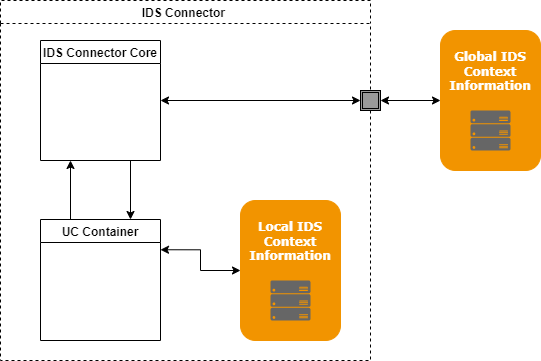

The diagram above was exported from draw.io. Its source (the exported page's mxGraphModel, read from the mxfile embedded in the PNG):
<mxGraphModel dx="1422" dy="914" grid="1" gridSize="10" guides="1" tooltips="1" connect="1" arrows="1" fold="1" page="1" pageScale="1" pageWidth="850" pageHeight="1100" math="0" shadow="0">
  <root>
    <mxCell id="0" />
    <mxCell id="1" parent="0" />
    <mxCell id="XfUPfay2y7qZZtJDB_M_-1" value="IDS Connector " style="swimlane;dashed=1;" parent="1" vertex="1">
      <mxGeometry x="160" y="160" width="370" height="360" as="geometry">
        <mxRectangle x="310" y="310" width="130" height="23" as="alternateBounds" />
      </mxGeometry>
    </mxCell>
    <mxCell id="FK83qQdLamjOz9T-5acl-7" style="edgeStyle=orthogonalEdgeStyle;rounded=0;orthogonalLoop=1;jettySize=auto;html=1;exitX=0.25;exitY=0;exitDx=0;exitDy=0;entryX=0.25;entryY=1;entryDx=0;entryDy=0;" parent="XfUPfay2y7qZZtJDB_M_-1" source="XfUPfay2y7qZZtJDB_M_-3" target="XfUPfay2y7qZZtJDB_M_-14" edge="1">
      <mxGeometry relative="1" as="geometry" />
    </mxCell>
    <mxCell id="FK83qQdLamjOz9T-5acl-16" style="edgeStyle=orthogonalEdgeStyle;rounded=0;orthogonalLoop=1;jettySize=auto;html=1;exitX=1;exitY=0.25;exitDx=0;exitDy=0;startArrow=classic;startFill=1;" parent="XfUPfay2y7qZZtJDB_M_-1" source="XfUPfay2y7qZZtJDB_M_-3" target="XfUPfay2y7qZZtJDB_M_-26" edge="1">
      <mxGeometry relative="1" as="geometry" />
    </mxCell>
    <mxCell id="XfUPfay2y7qZZtJDB_M_-3" value="UC Container" style="swimlane;fontSize=12;startSize=23;" parent="XfUPfay2y7qZZtJDB_M_-1" vertex="1">
      <mxGeometry x="40" y="219" width="120" height="121" as="geometry" />
    </mxCell>
    <mxCell id="XfUPfay2y7qZZtJDB_M_-14" value="IDS Connector Core" style="swimlane;startSize=23;" parent="XfUPfay2y7qZZtJDB_M_-1" vertex="1">
      <mxGeometry x="40" y="40" width="120" height="120" as="geometry" />
    </mxCell>
    <mxCell id="XfUPfay2y7qZZtJDB_M_-26" value="&lt;div&gt;&lt;b style=&quot;color: rgb(255 , 255 , 255) ; font-family: &amp;#34;verdana&amp;#34;&quot;&gt;Local IDS Context Information&lt;/b&gt;&lt;/div&gt;&lt;div&gt;&lt;b style=&quot;color: rgb(255 , 255 , 255) ; font-family: &amp;#34;verdana&amp;#34;&quot;&gt;&lt;br&gt;&lt;/b&gt;&lt;/div&gt;&lt;div&gt;&lt;b style=&quot;color: rgb(255 , 255 , 255) ; font-family: &amp;#34;verdana&amp;#34;&quot;&gt;&lt;br&gt;&lt;/b&gt;&lt;/div&gt;&lt;div&gt;&lt;b style=&quot;color: rgb(255 , 255 , 255) ; font-family: &amp;#34;verdana&amp;#34;&quot;&gt;&lt;br&gt;&lt;/b&gt;&lt;/div&gt;&lt;div&gt;&lt;b style=&quot;color: rgb(255 , 255 , 255) ; font-family: &amp;#34;verdana&amp;#34;&quot;&gt;&lt;br&gt;&lt;/b&gt;&lt;/div&gt;" style="rounded=1;whiteSpace=wrap;html=1;fillColor=#F29400;strokeColor=#F29400;align=center;" parent="XfUPfay2y7qZZtJDB_M_-1" vertex="1">
      <mxGeometry x="240" y="200" width="100" height="140" as="geometry" />
    </mxCell>
    <mxCell id="FK83qQdLamjOz9T-5acl-2" value="" style="sketch=0;aspect=fixed;pointerEvents=1;shadow=0;dashed=0;html=1;strokeColor=none;labelPosition=center;verticalLabelPosition=bottom;verticalAlign=top;align=center;fillColor=#666666;shape=mxgraph.azure.server_rack" parent="XfUPfay2y7qZZtJDB_M_-1" vertex="1">
      <mxGeometry x="270" y="280" width="40" height="40" as="geometry" />
    </mxCell>
    <mxCell id="FK83qQdLamjOz9T-5acl-12" value="" style="endArrow=classic;html=1;rounded=0;exitX=0.75;exitY=1;exitDx=0;exitDy=0;entryX=0.75;entryY=0;entryDx=0;entryDy=0;" parent="XfUPfay2y7qZZtJDB_M_-1" source="XfUPfay2y7qZZtJDB_M_-14" target="XfUPfay2y7qZZtJDB_M_-3" edge="1">
      <mxGeometry width="50" height="50" relative="1" as="geometry">
        <mxPoint x="240" y="270" as="sourcePoint" />
        <mxPoint x="290" y="220" as="targetPoint" />
      </mxGeometry>
    </mxCell>
    <mxCell id="FK83qQdLamjOz9T-5acl-3" value="&lt;div&gt;&lt;b style=&quot;color: rgb(255 , 255 , 255) ; font-family: &amp;#34;verdana&amp;#34;&quot;&gt;Global IDS Context Information&lt;/b&gt;&lt;/div&gt;&lt;div&gt;&lt;b style=&quot;color: rgb(255 , 255 , 255) ; font-family: &amp;#34;verdana&amp;#34;&quot;&gt;&lt;br&gt;&lt;/b&gt;&lt;/div&gt;&lt;div&gt;&lt;b style=&quot;color: rgb(255 , 255 , 255) ; font-family: &amp;#34;verdana&amp;#34;&quot;&gt;&lt;br&gt;&lt;/b&gt;&lt;/div&gt;&lt;div&gt;&lt;b style=&quot;color: rgb(255 , 255 , 255) ; font-family: &amp;#34;verdana&amp;#34;&quot;&gt;&lt;br&gt;&lt;/b&gt;&lt;/div&gt;&lt;div&gt;&lt;b style=&quot;color: rgb(255 , 255 , 255) ; font-family: &amp;#34;verdana&amp;#34;&quot;&gt;&lt;br&gt;&lt;/b&gt;&lt;/div&gt;" style="rounded=1;whiteSpace=wrap;html=1;fillColor=#F29400;strokeColor=#F29400;align=center;" parent="1" vertex="1">
      <mxGeometry x="600" y="190" width="100" height="140" as="geometry" />
    </mxCell>
    <mxCell id="FK83qQdLamjOz9T-5acl-4" value="" style="sketch=0;aspect=fixed;pointerEvents=1;shadow=0;dashed=0;html=1;strokeColor=none;labelPosition=center;verticalLabelPosition=bottom;verticalAlign=top;align=center;fillColor=#666666;shape=mxgraph.azure.server_rack" parent="1" vertex="1">
      <mxGeometry x="630" y="270" width="40" height="40" as="geometry" />
    </mxCell>
    <mxCell id="FK83qQdLamjOz9T-5acl-17" style="edgeStyle=orthogonalEdgeStyle;rounded=0;orthogonalLoop=1;jettySize=auto;html=1;exitX=1;exitY=0.5;exitDx=0;exitDy=0;startArrow=none;startFill=1;entryX=0;entryY=0.5;entryDx=0;entryDy=0;" parent="1" source="FK83qQdLamjOz9T-5acl-19" target="FK83qQdLamjOz9T-5acl-19" edge="1">
      <mxGeometry relative="1" as="geometry" />
    </mxCell>
    <mxCell id="FK83qQdLamjOz9T-5acl-19" value="" style="shape=ext;double=1;whiteSpace=wrap;html=1;aspect=fixed;fillColor=#999999;" parent="1" vertex="1">
      <mxGeometry x="520" y="250" width="20" height="20" as="geometry" />
    </mxCell>
    <mxCell id="FK83qQdLamjOz9T-5acl-20" value="" style="edgeStyle=orthogonalEdgeStyle;rounded=0;orthogonalLoop=1;jettySize=auto;html=1;exitX=1;exitY=0.5;exitDx=0;exitDy=0;startArrow=classic;startFill=1;endArrow=classic;entryX=0;entryY=0.5;entryDx=0;entryDy=0;endFill=1;" parent="1" source="XfUPfay2y7qZZtJDB_M_-14" target="FK83qQdLamjOz9T-5acl-19" edge="1">
      <mxGeometry relative="1" as="geometry">
        <mxPoint x="320" y="260" as="sourcePoint" />
        <mxPoint x="450" y="320" as="targetPoint" />
      </mxGeometry>
    </mxCell>
    <mxCell id="FK83qQdLamjOz9T-5acl-21" value="" style="edgeStyle=orthogonalEdgeStyle;rounded=0;orthogonalLoop=1;jettySize=auto;html=1;exitX=1;exitY=0.5;exitDx=0;exitDy=0;startArrow=classic;startFill=1;endArrow=classic;entryX=0;entryY=0.5;entryDx=0;entryDy=0;endFill=1;" parent="1" source="FK83qQdLamjOz9T-5acl-19" target="FK83qQdLamjOz9T-5acl-3" edge="1">
      <mxGeometry relative="1" as="geometry">
        <mxPoint x="330" y="270" as="sourcePoint" />
        <mxPoint x="530" y="270" as="targetPoint" />
      </mxGeometry>
    </mxCell>
  </root>
</mxGraphModel>